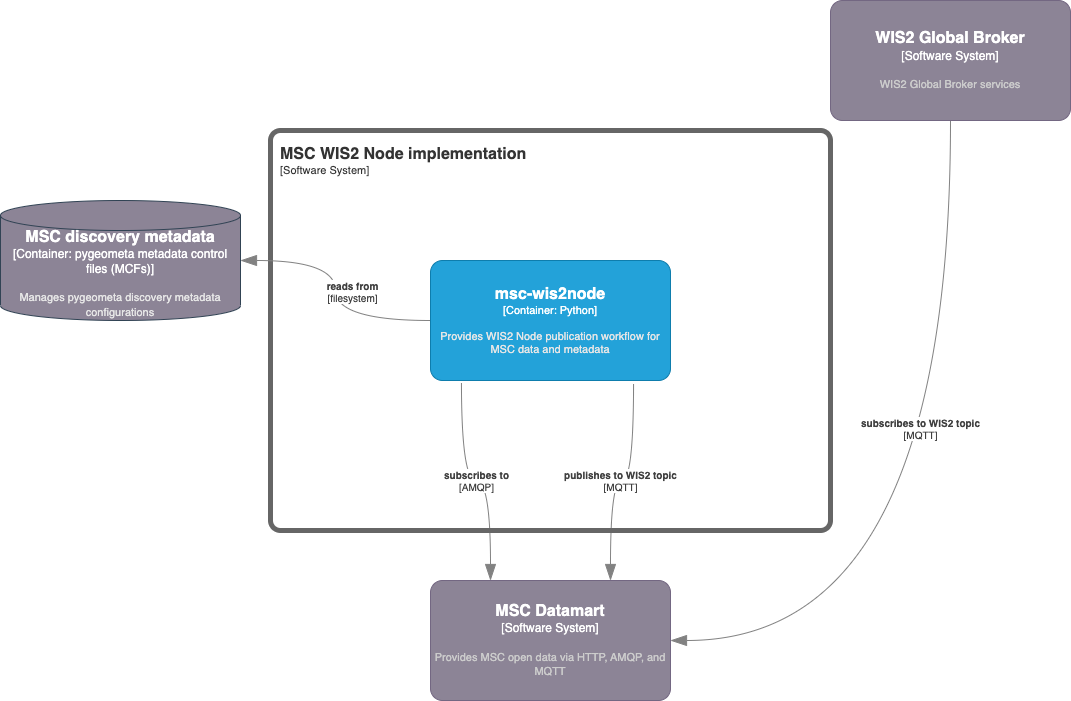

The diagram above was exported from draw.io. Its source (the exported page's mxGraphModel, read from the mxfile embedded in the PNG):
<mxGraphModel dx="1434" dy="854" grid="1" gridSize="10" guides="1" tooltips="1" connect="1" arrows="1" fold="1" page="1" pageScale="1" pageWidth="1100" pageHeight="850" math="0" shadow="0">
  <root>
    <mxCell id="0" />
    <mxCell id="1" parent="0" />
    <object placeholders="1" c4Name="msc-wis2node" c4Type="Container" c4Technology="Python" c4Description="Provides WIS2 Node publication workflow for MSC data and metadata" label="&lt;font style=&quot;font-size: 16px&quot;&gt;&lt;b&gt;%c4Name%&lt;/b&gt;&lt;/font&gt;&lt;div&gt;[%c4Type%: %c4Technology%]&lt;/div&gt;&lt;br&gt;&lt;div&gt;&lt;font style=&quot;font-size: 11px&quot;&gt;&lt;font color=&quot;#E6E6E6&quot;&gt;%c4Description%&lt;/font&gt;&lt;/div&gt;" id="kdoM2bW5R7_mFL6SBTxx-2">
      <mxCell style="rounded=1;whiteSpace=wrap;html=1;fontSize=11;labelBackgroundColor=none;fillColor=#23A2D9;fontColor=#ffffff;align=center;arcSize=10;strokeColor=#0E7DAD;metaEdit=1;resizable=0;points=[[0.25,0,0],[0.5,0,0],[0.75,0,0],[1,0.25,0],[1,0.5,0],[1,0.75,0],[0.75,1,0],[0.5,1,0],[0.25,1,0],[0,0.75,0],[0,0.5,0],[0,0.25,0]];" parent="1" vertex="1">
        <mxGeometry x="450" y="310" width="240" height="120" as="geometry" />
      </mxCell>
    </object>
    <object placeholders="1" c4Name="MSC Datamart" c4Type="Software System" c4Description="Provides MSC open data via HTTP, AMQP, and MQTT" label="&lt;font style=&quot;font-size: 16px&quot;&gt;&lt;b&gt;%c4Name%&lt;/b&gt;&lt;/font&gt;&lt;div&gt;[%c4Type%]&lt;/div&gt;&lt;br&gt;&lt;div&gt;&lt;font style=&quot;font-size: 11px&quot;&gt;&lt;font color=&quot;#cccccc&quot;&gt;%c4Description%&lt;/font&gt;&lt;/div&gt;" id="kdoM2bW5R7_mFL6SBTxx-3">
      <mxCell style="rounded=1;whiteSpace=wrap;html=1;labelBackgroundColor=none;fillColor=#8C8496;fontColor=#ffffff;align=center;arcSize=10;strokeColor=#736782;metaEdit=1;resizable=0;points=[[0.25,0,0],[0.5,0,0],[0.75,0,0],[1,0.25,0],[1,0.5,0],[1,0.75,0],[0.75,1,0],[0.5,1,0],[0.25,1,0],[0,0.75,0],[0,0.5,0],[0,0.25,0]];" parent="1" vertex="1">
        <mxGeometry x="450" y="630" width="240" height="120" as="geometry" />
      </mxCell>
    </object>
    <object placeholders="1" c4Type="Relationship" c4Technology="AMQP" c4Description="subscribes to" label="&lt;div style=&quot;text-align: left&quot;&gt;&lt;div style=&quot;text-align: center&quot;&gt;&lt;b&gt;%c4Description%&lt;/b&gt;&lt;/div&gt;&lt;div style=&quot;text-align: center&quot;&gt;[%c4Technology%]&lt;/div&gt;&lt;/div&gt;" id="kdoM2bW5R7_mFL6SBTxx-4">
      <mxCell style="endArrow=blockThin;html=1;fontSize=10;fontColor=#404040;strokeWidth=1;endFill=1;strokeColor=#828282;elbow=vertical;metaEdit=1;endSize=14;startSize=14;jumpStyle=arc;jumpSize=16;rounded=0;edgeStyle=orthogonalEdgeStyle;exitX=0.129;exitY=1.017;exitDx=0;exitDy=0;exitPerimeter=0;curved=1;entryX=0.25;entryY=0;entryDx=0;entryDy=0;entryPerimeter=0;" parent="1" source="kdoM2bW5R7_mFL6SBTxx-2" target="kdoM2bW5R7_mFL6SBTxx-3" edge="1">
        <mxGeometry width="240" relative="1" as="geometry">
          <mxPoint x="410" y="310" as="sourcePoint" />
          <mxPoint x="130" y="570" as="targetPoint" />
        </mxGeometry>
      </mxCell>
    </object>
    <object placeholders="1" c4Name="WIS2 Global Broker" c4Type="Software System" c4Description="WIS2 Global Broker services" label="&lt;font style=&quot;font-size: 16px&quot;&gt;&lt;b&gt;%c4Name%&lt;/b&gt;&lt;/font&gt;&lt;div&gt;[%c4Type%]&lt;/div&gt;&lt;br&gt;&lt;div&gt;&lt;font style=&quot;font-size: 11px&quot;&gt;&lt;font color=&quot;#cccccc&quot;&gt;%c4Description%&lt;/font&gt;&lt;/div&gt;" id="kdoM2bW5R7_mFL6SBTxx-6">
      <mxCell style="rounded=1;whiteSpace=wrap;html=1;labelBackgroundColor=none;fillColor=#8C8496;fontColor=#ffffff;align=center;arcSize=10;strokeColor=#736782;metaEdit=1;resizable=0;points=[[0.25,0,0],[0.5,0,0],[0.75,0,0],[1,0.25,0],[1,0.5,0],[1,0.75,0],[0.75,1,0],[0.5,1,0],[0.25,1,0],[0,0.75,0],[0,0.5,0],[0,0.25,0]];" parent="1" vertex="1">
        <mxGeometry x="850" y="50" width="240" height="120" as="geometry" />
      </mxCell>
    </object>
    <object placeholders="1" c4Type="Relationship" c4Technology="MQTT" c4Description="subscribes to WIS2 topic" label="&lt;div style=&quot;text-align: left&quot;&gt;&lt;div style=&quot;text-align: center&quot;&gt;&lt;b&gt;%c4Description%&lt;/b&gt;&lt;/div&gt;&lt;div style=&quot;text-align: center&quot;&gt;[%c4Technology%]&lt;/div&gt;&lt;/div&gt;" id="kdoM2bW5R7_mFL6SBTxx-7">
      <mxCell style="endArrow=blockThin;html=1;fontSize=10;fontColor=#404040;strokeWidth=1;endFill=1;strokeColor=#828282;elbow=vertical;metaEdit=1;endSize=14;startSize=14;jumpStyle=arc;jumpSize=16;rounded=0;edgeStyle=orthogonalEdgeStyle;exitX=0.5;exitY=1;exitDx=0;exitDy=0;exitPerimeter=0;curved=1;entryX=1;entryY=0.5;entryDx=0;entryDy=0;entryPerimeter=0;" parent="1" source="kdoM2bW5R7_mFL6SBTxx-6" target="kdoM2bW5R7_mFL6SBTxx-3" edge="1">
        <mxGeometry x="-0.2289" y="-30" width="240" relative="1" as="geometry">
          <mxPoint x="430" y="420" as="sourcePoint" />
          <mxPoint x="700" y="570" as="targetPoint" />
          <mxPoint as="offset" />
        </mxGeometry>
      </mxCell>
    </object>
    <object placeholders="1" c4Type="Relationship" c4Technology="MQTT" c4Description="publishes to WIS2 topic" label="&lt;div style=&quot;text-align: left&quot;&gt;&lt;div style=&quot;text-align: center&quot;&gt;&lt;b&gt;%c4Description%&lt;/b&gt;&lt;/div&gt;&lt;div style=&quot;text-align: center&quot;&gt;[%c4Technology%]&lt;/div&gt;&lt;/div&gt;" id="kdoM2bW5R7_mFL6SBTxx-8">
      <mxCell style="endArrow=blockThin;html=1;fontSize=10;fontColor=#404040;strokeWidth=1;endFill=1;strokeColor=#828282;elbow=vertical;metaEdit=1;endSize=14;startSize=14;jumpStyle=arc;jumpSize=16;rounded=0;edgeStyle=orthogonalEdgeStyle;exitX=0.846;exitY=1.025;exitDx=0;exitDy=0;exitPerimeter=0;entryX=0.75;entryY=0;entryDx=0;entryDy=0;entryPerimeter=0;curved=1;" parent="1" source="kdoM2bW5R7_mFL6SBTxx-2" target="kdoM2bW5R7_mFL6SBTxx-3" edge="1">
        <mxGeometry width="240" relative="1" as="geometry">
          <mxPoint x="430" y="420" as="sourcePoint" />
          <mxPoint x="766.96" y="640.96" as="targetPoint" />
        </mxGeometry>
      </mxCell>
    </object>
    <object placeholders="1" c4Name="MSC WIS2 Node implementation" c4Type="SystemScopeBoundary" c4Application="Software System" label="&lt;font style=&quot;font-size: 16px&quot;&gt;&lt;b&gt;&lt;div style=&quot;text-align: left&quot;&gt;%c4Name%&lt;/div&gt;&lt;/b&gt;&lt;/font&gt;&lt;div style=&quot;text-align: left&quot;&gt;[%c4Application%]&lt;/div&gt;" id="kdoM2bW5R7_mFL6SBTxx-9">
      <mxCell style="rounded=1;fontSize=11;whiteSpace=wrap;html=1;arcSize=20;fillColor=none;strokeColor=#666666;fontColor=#333333;labelBackgroundColor=none;align=left;verticalAlign=top;labelBorderColor=none;spacingTop=0;spacing=10;metaEdit=1;rotatable=0;perimeter=rectanglePerimeter;noLabel=0;labelPadding=0;allowArrows=0;connectable=0;expand=0;recursiveResize=0;editable=1;pointerEvents=0;absoluteArcSize=1;points=[[0.25,0,0],[0.5,0,0],[0.75,0,0],[1,0.25,0],[1,0.5,0],[1,0.75,0],[0.75,1,0],[0.5,1,0],[0.25,1,0],[0,0.75,0],[0,0.5,0],[0,0.25,0]];strokeWidth=5;" parent="1" vertex="1">
        <mxGeometry x="290" y="180" width="560" height="400" as="geometry" />
      </mxCell>
    </object>
    <object placeholders="1" c4Type="MSC discovery metadata" c4Container="Container" c4Technology="pygeometa metadata control files (MCFs)" c4Description="Manages pygeometa discovery metadata configurations" label="&lt;font style=&quot;font-size: 16px&quot;&gt;&lt;b&gt;%c4Type%&lt;/b&gt;&lt;/font&gt;&lt;div&gt;[%c4Container%:&amp;nbsp;%c4Technology%]&lt;/div&gt;&lt;br&gt;&lt;div&gt;&lt;font style=&quot;font-size: 11px&quot;&gt;&lt;font color=&quot;#E6E6E6&quot;&gt;%c4Description%&lt;/font&gt;&lt;/div&gt;" id="XRQc0He3aV6NhPpQNVOS-1">
      <mxCell style="shape=cylinder3;size=15;whiteSpace=wrap;html=1;boundedLbl=1;rounded=0;labelBackgroundColor=none;fillColor=#8c8496;fontSize=12;align=center;strokeColor=#314354;metaEdit=1;points=[[0.5,0,0],[1,0.25,0],[1,0.5,0],[1,0.75,0],[0.5,1,0],[0,0.75,0],[0,0.5,0],[0,0.25,0]];resizable=0;fontColor=#ffffff;" vertex="1" parent="1">
        <mxGeometry x="20" y="250" width="240" height="120" as="geometry" />
      </mxCell>
    </object>
    <object placeholders="1" c4Type="Relationship" c4Technology="filesystem" c4Description="reads from" label="&lt;div style=&quot;text-align: left&quot;&gt;&lt;div style=&quot;text-align: center&quot;&gt;&lt;b&gt;%c4Description%&lt;/b&gt;&lt;/div&gt;&lt;div style=&quot;text-align: center&quot;&gt;[%c4Technology%]&lt;/div&gt;&lt;/div&gt;" id="XRQc0He3aV6NhPpQNVOS-2">
      <mxCell style="endArrow=blockThin;html=1;fontSize=10;fontColor=#404040;strokeWidth=1;endFill=1;strokeColor=#828282;elbow=vertical;metaEdit=1;endSize=14;startSize=14;jumpStyle=arc;jumpSize=16;rounded=0;edgeStyle=orthogonalEdgeStyle;exitX=0;exitY=0.5;exitDx=0;exitDy=0;exitPerimeter=0;entryX=1;entryY=0.5;entryDx=0;entryDy=0;entryPerimeter=0;curved=1;" edge="1" parent="1" source="kdoM2bW5R7_mFL6SBTxx-2" target="XRQc0He3aV6NhPpQNVOS-1">
        <mxGeometry x="-0.0882" y="-11" width="240" relative="1" as="geometry">
          <mxPoint x="550" y="440" as="sourcePoint" />
          <mxPoint x="790" y="440" as="targetPoint" />
          <mxPoint x="6" y="-10" as="offset" />
        </mxGeometry>
      </mxCell>
    </object>
  </root>
</mxGraphModel>